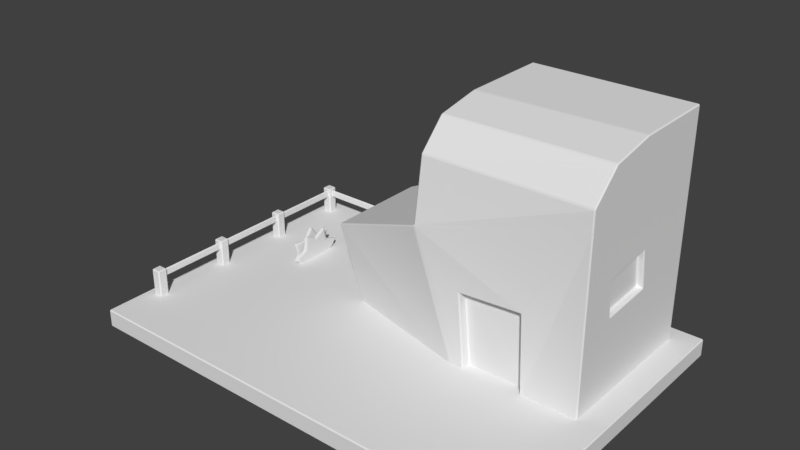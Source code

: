 # Source: sawmill.blend  (saved by Blender 2.79.0; exported with 4.5.12 LTS)
import bpy
from mathutils import Matrix  # noqa: F401  (used for matrix-valued properties, if any)

bpy.ops.wm.read_factory_settings(use_empty=True)
scene = bpy.context.scene
scene.name = 'Scene'

# ---- collections
col_collection_1 = bpy.data.collections.new('Collection 1'); scene.collection.children.link(col_collection_1)

# ---- world
world_world = bpy.data.worlds.new('World'); scene.world = world_world
world_world.color = (0.05088, 0.05088, 0.05088)
world_world.use_sun_shadow = False
world_world.sun_shadow_jitter_overblur = 0.0
world_world.cycles.sampling_method = 'MANUAL'

# ---- meshes
me_cube_003 = bpy.data.meshes.new('Cube.003')
me_cube_003.from_pydata([(3.221, 1.193, 3.922), (3.221, -0.8065, 3.469), (1.169, -0.8065, 3.469), (1.169, 1.193, 3.922), (1.611, 1.193, 1.028), (1.169, 1.193, 2.682), (1.611, -0.8065, 1.028), (1.169, -0.9225, 2.682), (3.221, 1.193, 3.208), (3.221, 1.193, 1.028), (3.221, -0.8065, 3.208), (3.221, -0.8065, 1.028), (-0.2557, 0.7805, 2.09), (0.0004082, 0.7805, 1.028), (-0.2557, -0.5373, 2.09), (0.0004082, -0.4214, 1.028), (3.528, 1.419, 1.084), (3.528, 1.419, 0.8552), (3.528, -2.514, 1.084), (3.528, -2.514, 0.8552), (-2.185, 1.419, 1.084), (-2.185, 1.419, 0.8552), (-2.185, -2.514, 1.084), (-2.185, -2.514, 0.8552), (1.782, -0.8065, 1.028), (2.517, -0.8065, 1.028), (1.741, -0.8666, 2.047), (2.502, -0.8472, 2.084), (3.221, -0.3562, 2.508), (3.221, 0.2945, 2.582), (3.221, 0.3557, 2.114), (3.221, -0.3026, 2.074), (2.683, 1.193, 3.547), (1.751, 1.193, 3.555), (1.696, 1.193, 3.263), (2.66, 1.193, 3.274), (3.148, -0.3562, 2.508), (3.148, 0.2945, 2.582), (3.148, 0.3557, 2.114), (3.148, -0.3026, 2.074), (2.683, 1.111, 3.547), (1.751, 1.111, 3.555), (1.696, 1.111, 3.263), (2.66, 1.111, 3.274), (1.78, -0.6882, 1.035), (2.515, -0.6882, 1.035), (1.739, -0.7484, 2.055), (2.499, -0.7289, 2.092), (1.169, 0.5465, 3.628), (1.169, -0.1989, 3.678), (1.158, -0.2363, 3.32), (1.17, 0.5281, 3.295), (1.269, 0.5455, 3.626), (1.269, -0.1998, 3.676), (1.259, -0.2372, 3.319), (1.27, 0.5272, 3.294), (3.221, 0.1335, 3.915), (1.169, 0.0657, 3.912), (3.221, -0.4464, 3.808), (1.169, -0.4845, 3.807), (-2.072, -1.922, 0.9936), (-2.072, -1.922, 1.426), (-2.072, -1.799, 0.9936), (-2.072, -1.799, 1.426), (-1.949, -1.922, 0.9936), (-1.949, -1.922, 1.426), (-1.949, -1.799, 0.9936), (-1.949, -1.799, 1.426), (-2.072, -0.9221, 0.9936), (-2.072, -0.9221, 1.426), (-2.072, -0.7988, 0.9936), (-2.072, -0.7988, 1.426), (-1.949, -0.9221, 0.9936), (-1.949, -0.9221, 1.426), (-1.949, -0.7988, 0.9936), (-1.949, -0.7988, 1.426), (-2.072, 0.07789, 0.9936), (-2.072, 0.07789, 1.426), (-2.072, 0.2012, 0.9936), (-2.072, 0.2012, 1.426), (-1.949, 0.07789, 0.9936), (-1.949, 0.07789, 1.426), (-1.949, 0.2012, 0.9936), (-1.949, 0.2012, 1.426), (-2.072, 1.078, 0.9936), (-2.072, 1.078, 1.426), (-2.072, 1.201, 0.9936), (-2.072, 1.201, 1.426), (-1.949, 1.078, 0.9936), (-1.949, 1.078, 1.426), (-1.949, 1.201, 0.9936), (-1.949, 1.201, 1.426), (-1.072, 1.078, 0.9936), (-1.072, 1.078, 1.426), (-1.072, 1.201, 0.9936), (-1.072, 1.201, 1.426), (-0.9489, 1.078, 0.9936), (-0.9489, 1.078, 1.426), (-0.9489, 1.201, 0.9936), (-0.9489, 1.201, 1.426), (-2.007, -1.811, 1.303), (-2.007, -1.811, 1.4), (-2.007, 1.134, 1.303), (-2.007, 1.134, 1.4), (-1.981, -1.811, 1.303), (-1.981, -1.811, 1.4), (-1.981, 1.134, 1.303), (-1.981, 1.134, 1.4), (-1.974, 1.148, 1.303), (-1.974, 1.148, 1.4), (-0.9747, 1.148, 1.303), (-0.9747, 1.148, 1.4), (-1.974, 1.122, 1.303), (-1.974, 1.122, 1.4), (-0.9747, 1.122, 1.303), (-0.9747, 1.122, 1.4), (-1.259, 0.1885, 1.417), (-1.259, 0.03701, 1.327), (-1.259, -0.1219, 1.404), (-1.259, -0.1454, 1.229), (-1.259, -0.3047, 1.152), (-1.259, -0.1825, 1.025), (-1.259, -0.1322, 0.9312), (-1.259, -0.04631, 0.8687), (-1.259, 0.05821, 0.8497), (-1.259, 0.1606, 0.8779), (-1.259, 0.2407, 0.9478), (-1.259, 0.2824, 1.045), (-1.259, 0.3928, 1.183), (-1.259, 0.2274, 1.245), (-1.221, 0.1885, 1.417), (-1.221, 0.03701, 1.327), (-1.221, -0.1219, 1.404), (-1.221, -0.1454, 1.229), (-1.221, -0.3047, 1.152), (-1.221, -0.1825, 1.025), (-1.221, -0.1322, 0.9312), (-1.221, -0.04631, 0.8687), (-1.221, 0.05821, 0.8497), (-1.221, 0.1606, 0.8779), (-1.221, 0.2407, 0.9478), (-1.221, 0.2824, 1.045), (-1.221, 0.3928, 1.183), (-1.221, 0.2274, 1.245), (-1.24, 0.2476, 1.261), (-1.24, 0.4315, 1.192), (-1.24, -0.1522, 0.9115), (-1.24, -0.2082, 1.016), (-1.24, 0.2043, 1.452), (-1.24, -0.05672, 0.842), (-1.24, 0.05949, 0.8209), (-1.24, 0.03591, 1.351), (-1.24, 0.1734, 0.8523), (-1.24, -0.1408, 1.437), (-1.24, 0.2623, 0.9299), (-1.24, -0.1669, 1.242), (-1.24, 0.3088, 1.039), (-1.24, -0.344, 1.157), (-1.347, 0.05335, 1.448), (-1.347, -0.0495, 1.305), (-1.347, -0.2259, 1.312), (-1.347, -0.1778, 1.142), (-1.347, -0.2935, 1.009), (-1.347, -0.1307, 0.9403), (-1.347, -0.04733, 0.8745), (-1.347, 0.05636, 0.8514), (-1.347, 0.1598, 0.8756), (-1.347, 0.2425, 0.9422), (-1.347, 0.2881, 1.038), (-1.347, 0.2876, 1.144), (-1.347, 0.334, 1.315), (-1.347, 0.1576, 1.306), (-1.309, 0.05335, 1.448), (-1.309, -0.0495, 1.305), (-1.309, -0.2259, 1.312), (-1.309, -0.1778, 1.142), (-1.309, -0.2935, 1.009), (-1.309, -0.1307, 0.9403), (-1.309, -0.04733, 0.8745), (-1.309, 0.05636, 0.8514), (-1.309, 0.1598, 0.8756), (-1.309, 0.2425, 0.9422), (-1.309, 0.2881, 1.038), (-1.309, 0.2876, 1.144), (-1.309, 0.334, 1.315), (-1.309, 0.1576, 1.306), (-1.328, 0.17, 1.328), (-1.328, 0.3661, 1.338), (-1.328, -0.05785, 0.8485), (-1.328, -0.1506, 0.9217), (-1.328, 0.05409, 1.486), (-1.328, 0.05743, 0.8228), (-1.328, 0.1724, 0.8496), (-1.328, -0.06026, 1.327), (-1.328, 0.2644, 0.9237), (-1.328, -0.2564, 1.335), (-1.328, 0.3151, 1.03), (-1.328, -0.2029, 1.146), (-1.328, 0.3145, 1.149), (-1.328, -0.3316, 0.9976)], [], [(10, 8, 0, 56, 58, 1), (5, 7, 50, 51, 48, 3), (8, 32, 33, 34, 5, 3, 0), (0, 3, 57, 56), (7, 10, 1, 2), (9, 11, 25, 45, 44, 24, 6, 15, 13, 4), (11, 10, 7, 6, 24, 26, 27, 25), (13, 12, 5, 4), (5, 12, 14, 7), (6, 7, 14, 15), (9, 8, 10, 28, 29, 30), (4, 5, 8, 9), (15, 14, 12, 13), (16, 20, 22, 18), (21, 17, 19, 23), (19, 18, 22, 23), (17, 16, 18, 19), (21, 20, 16, 17), (23, 22, 20, 21), (38, 37, 36, 39), (25, 27, 47, 45), (28, 31, 39, 36), (31, 28, 10, 11, 9, 30), (5, 34, 35, 32, 8), (35, 34, 42, 43), (30, 29, 37, 38), (31, 30, 38, 39), (29, 28, 36, 37), (43, 42, 41, 40), (33, 32, 40, 41), (32, 35, 43, 40), (34, 33, 41, 42), (45, 47, 46, 44), (26, 24, 44, 46), (27, 26, 46, 47), (3, 48, 49, 50, 7, 2, 59, 57), (49, 48, 52, 53), (53, 52, 55, 54), (48, 51, 55, 52), (50, 49, 53, 54), (51, 50, 54, 55), (56, 57, 59, 58), (58, 59, 2, 1), (60, 61, 63, 62), (62, 63, 67, 66), (66, 67, 65, 64), (64, 65, 61, 60), (62, 66, 64, 60), (67, 63, 61, 65), (68, 69, 71, 70), (70, 71, 75, 74), (74, 75, 73, 72), (72, 73, 69, 68), (70, 74, 72, 68), (75, 71, 69, 73), (76, 77, 79, 78), (78, 79, 83, 82), (82, 83, 81, 80), (80, 81, 77, 76), (78, 82, 80, 76), (83, 79, 77, 81), (84, 85, 87, 86), (86, 87, 91, 90), (90, 91, 89, 88), (88, 89, 85, 84), (86, 90, 88, 84), (91, 87, 85, 89), (92, 93, 95, 94), (94, 95, 99, 98), (98, 99, 97, 96), (96, 97, 93, 92), (94, 98, 96, 92), (99, 95, 93, 97), (100, 101, 103, 102), (102, 103, 107, 106), (106, 107, 105, 104), (104, 105, 101, 100), (102, 106, 104, 100), (107, 103, 101, 105), (108, 109, 111, 110), (110, 111, 115, 114), (114, 115, 113, 112), (112, 113, 109, 108), (110, 114, 112, 108), (115, 111, 109, 113), (117, 116, 129, 128, 127, 126, 125, 124, 123, 122, 121, 120, 119, 118), (131, 132, 133, 134, 135, 136, 137, 138, 139, 140, 141, 142, 143, 130), (145, 144, 143, 142), (147, 146, 136, 135), (144, 148, 130, 143), (146, 149, 137, 136), (149, 150, 138, 137), (148, 151, 131, 130), (150, 152, 139, 138), (151, 153, 132, 131), (152, 154, 140, 139), (153, 155, 133, 132), (154, 156, 141, 140), (155, 157, 134, 133), (156, 145, 142, 141), (157, 147, 135, 134), (120, 121, 147, 157), (127, 128, 145, 156), (119, 120, 157, 155), (126, 127, 156, 154), (118, 119, 155, 153), (125, 126, 154, 152), (117, 118, 153, 151), (124, 125, 152, 150), (116, 117, 151, 148), (123, 124, 150, 149), (122, 123, 149, 146), (129, 116, 148, 144), (121, 122, 146, 147), (128, 129, 144, 145), (159, 158, 171, 170, 169, 168, 167, 166, 165, 164, 163, 162, 161, 160), (173, 174, 175, 176, 177, 178, 179, 180, 181, 182, 183, 184, 185, 172), (187, 186, 185, 184), (189, 188, 178, 177), (186, 190, 172, 185), (188, 191, 179, 178), (191, 192, 180, 179), (190, 193, 173, 172), (192, 194, 181, 180), (193, 195, 174, 173), (194, 196, 182, 181), (195, 197, 175, 174), (196, 198, 183, 182), (197, 199, 176, 175), (198, 187, 184, 183), (199, 189, 177, 176), (162, 163, 189, 199), (169, 170, 187, 198), (161, 162, 199, 197), (168, 169, 198, 196), (160, 161, 197, 195), (167, 168, 196, 194), (159, 160, 195, 193), (166, 167, 194, 192), (158, 159, 193, 190), (165, 166, 192, 191), (164, 165, 191, 188), (171, 158, 190, 186), (163, 164, 188, 189), (170, 171, 186, 187)])
_uv = me_cube_003.uv_layers.new(name='UVMap')
_uv.uv.foreach_set('vector', [0.6224, 0.8869, 0.6224, 0.8869, 0.6224, 0.9523, 0.6224, 0.9517, 0.6224, 0.9419, 0.6224, 0.9108, 0.5929, 0.8387, 0.5929, 0.8387, 0.5927, 0.8972, 0.5929, 0.8949, 0.5929, 0.9253, 0.5929, 0.9523, 0.6224, 0.8869, 0.6147, 0.9179, 0.6012, 0.9187, 0.6005, 0.892, 0.5929, 0.8387, 0.5929, 0.9523, 0.6224, 0.9523, 0.6224, 0.9523, 0.5929, 0.9523, 0.5929, 0.9514, 0.6224, 0.9517, 0.5929, 0.8387, 0.6224, 0.8869, 0.6224, 0.9108, 0.5929, 0.9108, 0.6224, 0.6872, 0.6224, 0.6872, 0.6123, 0.6872, 0.6122, 0.6879, 0.6017, 0.6879, 0.6017, 0.6872, 0.5992, 0.6872, 0.5761, 0.6872, 0.5761, 0.6872, 0.5992, 0.6872, 0.6224, 0.6872, 0.6224, 0.8869, 0.5929, 0.8387, 0.5992, 0.6872, 0.6017, 0.6872, 0.6011, 0.7805, 0.612, 0.7839, 0.6123, 0.6872, 0.5761, 0.6872, 0.5724, 0.7844, 0.5929, 0.8387, 0.5992, 0.6872, 0.5929, 0.8387, 0.5724, 0.7844, 0.5724, 0.7844, 0.5929, 0.8387, 0.5992, 0.6872, 0.5929, 0.8387, 0.5724, 0.7844, 0.5761, 0.6872, 0.6224, 0.6872, 0.6224, 0.8869, 0.6224, 0.8869, 0.6224, 0.8228, 0.6224, 0.8296, 0.6224, 0.7867, 0.5992, 0.6872, 0.5929, 0.8387, 0.6224, 0.8869, 0.6224, 0.6872, 0.5761, 0.6872, 0.5724, 0.7844, 0.5724, 0.7844, 0.5761, 0.6872, 0.6268, 0.6923, 0.5446, 0.6923, 0.5446, 0.6923, 0.6268, 0.6923, 0.5446, 0.6714, 0.6268, 0.6714, 0.6268, 0.6714, 0.5446, 0.6714, 0.6268, 0.6714, 0.6268, 0.6923, 0.5446, 0.6923, 0.5446, 0.6714, 0.6268, 0.6714, 0.6268, 0.6923, 0.6268, 0.6923, 0.6268, 0.6714, 0.5446, 0.6714, 0.5446, 0.6923, 0.6268, 0.6923, 0.6268, 0.6714, 0.5446, 0.6714, 0.5446, 0.6923, 0.5446, 0.6923, 0.5446, 0.6714, 0.6213, 0.7867, 0.6213, 0.8296, 0.6213, 0.8228, 0.6213, 0.783, 0.6123, 0.6872, 0.612, 0.7839, 0.612, 0.7847, 0.6122, 0.6879, 0.6224, 0.8228, 0.6224, 0.783, 0.6213, 0.783, 0.6213, 0.8228, 0.6224, 0.783, 0.6224, 0.8228, 0.6224, 0.8869, 0.6224, 0.6872, 0.6224, 0.6872, 0.6224, 0.7867, 0.5929, 0.8387, 0.6005, 0.892, 0.6143, 0.893, 0.6147, 0.9179, 0.6224, 0.8869, 0.6143, 0.893, 0.6005, 0.892, 0.6005, 0.892, 0.6143, 0.893, 0.6224, 0.7867, 0.6224, 0.8296, 0.6213, 0.8296, 0.6213, 0.7867, 0.6224, 0.783, 0.6224, 0.7867, 0.6213, 0.7867, 0.6213, 0.783, 0.6224, 0.8296, 0.6224, 0.8228, 0.6213, 0.8228, 0.6213, 0.8296, 0.6143, 0.893, 0.6005, 0.892, 0.6012, 0.9187, 0.6147, 0.9179, 0.6012, 0.9187, 0.6147, 0.9179, 0.6147, 0.9179, 0.6012, 0.9187, 0.6147, 0.9179, 0.6143, 0.893, 0.6143, 0.893, 0.6147, 0.9179, 0.6005, 0.892, 0.6012, 0.9187, 0.6012, 0.9187, 0.6005, 0.892, 0.6122, 0.6879, 0.612, 0.7847, 0.6011, 0.7812, 0.6017, 0.6879, 0.6011, 0.7805, 0.6017, 0.6872, 0.6017, 0.6879, 0.6011, 0.7812, 0.612, 0.7839, 0.6011, 0.7805, 0.6011, 0.7812, 0.612, 0.7847, 0.5929, 0.9523, 0.5929, 0.9253, 0.5929, 0.9299, 0.5927, 0.8972, 0.5929, 0.8387, 0.5929, 0.9108, 0.5929, 0.9418, 0.5929, 0.9514, 0.5929, 0.9299, 0.5929, 0.9253, 0.5943, 0.9252, 0.5943, 0.9298, 0.5943, 0.9298, 0.5943, 0.9252, 0.5943, 0.8947, 0.5942, 0.897, 0.5929, 0.9253, 0.5929, 0.8949, 0.5943, 0.8947, 0.5943, 0.9252, 0.5927, 0.8972, 0.5929, 0.9299, 0.5943, 0.9298, 0.5942, 0.897, 0.5929, 0.8949, 0.5927, 0.8972, 0.5942, 0.897, 0.5943, 0.8947, 0.6224, 0.9517, 0.5929, 0.9514, 0.5929, 0.9418, 0.6224, 0.9419, 0.6224, 0.9419, 0.5929, 0.9418, 0.5929, 0.9108, 0.6224, 0.9108, 0.5524, 0.6775, 0.5524, 0.9573, 0.5524, 0.9573, 0.5524, 0.6775, 0.5524, 0.6775, 0.5524, 0.9573, 0.558, 0.9573, 0.558, 0.6775, 0.558, 0.6775, 0.558, 0.9573, 0.558, 0.9573, 0.558, 0.6775, 0.558, 0.6775, 0.558, 0.9573, 0.5524, 0.9573, 0.5524, 0.6775, 0.5524, 0.6775, 0.558, 0.6775, 0.558, 0.6775, 0.5524, 0.6775, 0.558, 0.9573, 0.5524, 0.9573, 0.5524, 0.9573, 0.558, 0.9573, 0.5524, 0.6775, 0.5524, 0.9573, 0.5524, 0.9573, 0.5524, 0.6775, 0.5524, 0.6775, 0.5524, 0.9573, 0.558, 0.9573, 0.558, 0.6775, 0.558, 0.6775, 0.558, 0.9573, 0.558, 0.9573, 0.558, 0.6775, 0.558, 0.6775, 0.558, 0.9573, 0.5524, 0.9573, 0.5524, 0.6775, 0.5524, 0.6775, 0.558, 0.6775, 0.558, 0.6775, 0.5524, 0.6775, 0.558, 0.9573, 0.5524, 0.9573, 0.5524, 0.9573, 0.558, 0.9573, 0.5524, 0.6775, 0.5524, 0.9573, 0.5524, 0.9573, 0.5524, 0.6775, 0.5524, 0.6775, 0.5524, 0.9573, 0.558, 0.9573, 0.558, 0.6775, 0.558, 0.6775, 0.558, 0.9573, 0.558, 0.9573, 0.558, 0.6775, 0.558, 0.6775, 0.558, 0.9573, 0.5524, 0.9573, 0.5524, 0.6775, 0.5524, 0.6775, 0.558, 0.6775, 0.558, 0.6775, 0.5524, 0.6775, 0.558, 0.9573, 0.5524, 0.9573, 0.5524, 0.9573, 0.558, 0.9573, 0.5524, 0.6775, 0.5524, 0.9573, 0.5524, 0.9573, 0.5524, 0.6775, 0.5524, 0.6775, 0.5524, 0.9573, 0.558, 0.9573, 0.558, 0.6775, 0.558, 0.6775, 0.558, 0.9573, 0.558, 0.9573, 0.558, 0.6775, 0.558, 0.6775, 0.558, 0.9573, 0.5524, 0.9573, 0.5524, 0.6775, 0.5524, 0.6775, 0.558, 0.6775, 0.558, 0.6775, 0.5524, 0.6775, 0.558, 0.9573, 0.5524, 0.9573, 0.5524, 0.9573, 0.558, 0.9573, 0.5977, 0.6775, 0.5977, 0.9573, 0.5977, 0.9573, 0.5977, 0.6775, 0.5977, 0.6775, 0.5977, 0.9573, 0.6033, 0.9573, 0.6033, 0.6775, 0.6033, 0.6775, 0.6033, 0.9573, 0.6033, 0.9573, 0.6033, 0.6775, 0.6033, 0.6775, 0.6033, 0.9573, 0.5977, 0.9573, 0.5977, 0.6775, 0.5977, 0.6775, 0.6033, 0.6775, 0.6033, 0.6775, 0.5977, 0.6775, 0.6033, 0.9573, 0.5977, 0.9573, 0.5977, 0.9573, 0.6033, 0.9573, 0.5553, 0.878, 0.5553, 0.9404, 0.5553, 0.9404, 0.5553, 0.878, 0.5553, 0.878, 0.5553, 0.9404, 0.5565, 0.9404, 0.5565, 0.878, 0.5565, 0.878, 0.5565, 0.9404, 0.5565, 0.9404, 0.5565, 0.878, 0.5565, 0.878, 0.5565, 0.9404, 0.5553, 0.9404, 0.5553, 0.878, 0.5553, 0.878, 0.5565, 0.878, 0.5565, 0.878, 0.5553, 0.878, 0.5565, 0.9404, 0.5553, 0.9404, 0.5553, 0.9404, 0.5565, 0.9404, 0.5568, 0.878, 0.5568, 0.9404, 0.6022, 0.9404, 0.6022, 0.878, 0.6022, 0.878, 0.6022, 0.9404, 0.6022, 0.9404, 0.6022, 0.878, 0.6022, 0.878, 0.6022, 0.9404, 0.5568, 0.9404, 0.5568, 0.878, 0.5568, 0.878, 0.5568, 0.9404, 0.5568, 0.9404, 0.5568, 0.878, 0.6022, 0.878, 0.6022, 0.878, 0.5568, 0.878, 0.5568, 0.878, 0.6022, 0.9404, 0.6022, 0.9404, 0.5568, 0.9404, 0.5568, 0.9404, 0.1986, 0.8901, 0.1986, 0.9301, 0.1986, 0.8541, 0.1986, 0.8268, 0.1986, 0.766, 0.1986, 0.7229, 0.1986, 0.6921, 0.1986, 0.6796, 0.1986, 0.688, 0.1986, 0.7156, 0.1986, 0.7569, 0.1986, 0.8131, 0.1986, 0.8468, 0.1986, 0.924, 0.2155, 0.8901, 0.2155, 0.924, 0.2155, 0.8468, 0.2155, 0.8131, 0.2155, 0.7569, 0.2155, 0.7156, 0.2155, 0.688, 0.2155, 0.6796, 0.2155, 0.6921, 0.2155, 0.7229, 0.2155, 0.766, 0.2155, 0.8268, 0.2155, 0.8541, 0.2155, 0.9301, 0.207, 0.8306, 0.207, 0.8609, 0.2155, 0.8541, 0.2155, 0.8268, 0.207, 0.7528, 0.207, 0.7069, 0.2155, 0.7156, 0.2155, 0.7569, 0.207, 0.8609, 0.207, 0.9454, 0.2155, 0.9301, 0.2155, 0.8541, 0.207, 0.7069, 0.207, 0.6762, 0.2155, 0.688, 0.2155, 0.7156, 0.207, 0.6762, 0.207, 0.6669, 0.2155, 0.6796, 0.2155, 0.688, 0.207, 0.9454, 0.207, 0.9009, 0.2155, 0.8901, 0.2155, 0.9301, 0.207, 0.6669, 0.207, 0.6808, 0.2155, 0.6921, 0.2155, 0.6796, 0.207, 0.9009, 0.207, 0.9387, 0.2155, 0.924, 0.2155, 0.8901, 0.207, 0.6808, 0.207, 0.715, 0.2155, 0.7229, 0.2155, 0.6921, 0.207, 0.9387, 0.207, 0.8528, 0.2155, 0.8468, 0.2155, 0.924, 0.207, 0.715, 0.207, 0.763, 0.2155, 0.766, 0.2155, 0.7229, 0.207, 0.8528, 0.207, 0.8154, 0.2155, 0.8131, 0.2155, 0.8468, 0.207, 0.763, 0.207, 0.8306, 0.2155, 0.8268, 0.2155, 0.766, 0.207, 0.8154, 0.207, 0.7528, 0.2155, 0.7569, 0.2155, 0.8131, 0.1986, 0.8131, 0.1986, 0.7569, 0.207, 0.7528, 0.207, 0.8154, 0.1986, 0.766, 0.1986, 0.8268, 0.207, 0.8306, 0.207, 0.763, 0.1986, 0.8468, 0.1986, 0.8131, 0.207, 0.8154, 0.207, 0.8528, 0.1986, 0.7229, 0.1986, 0.766, 0.207, 0.763, 0.207, 0.715, 0.1986, 0.924, 0.1986, 0.8468, 0.207, 0.8528, 0.207, 0.9387, 0.1986, 0.6921, 0.1986, 0.7229, 0.207, 0.715, 0.207, 0.6808, 0.1986, 0.8901, 0.1986, 0.924, 0.207, 0.9387, 0.207, 0.9009, 0.1986, 0.6796, 0.1986, 0.6921, 0.207, 0.6808, 0.207, 0.6669, 0.1986, 0.9301, 0.1986, 0.8901, 0.207, 0.9009, 0.207, 0.9454, 0.1986, 0.688, 0.1986, 0.6796, 0.207, 0.6669, 0.207, 0.6762, 0.1986, 0.7156, 0.1986, 0.688, 0.207, 0.6762, 0.207, 0.7069, 0.1986, 0.8541, 0.1986, 0.9301, 0.207, 0.9454, 0.207, 0.8609, 0.1986, 0.7569, 0.1986, 0.7156, 0.207, 0.7069, 0.207, 0.7528, 0.1986, 0.8268, 0.1986, 0.8541, 0.207, 0.8609, 0.207, 0.8306, 0.1595, 0.8804, 0.1595, 0.9437, 0.1595, 0.8808, 0.1595, 0.8848, 0.1595, 0.8097, 0.1595, 0.7628, 0.1595, 0.7205, 0.1595, 0.691, 0.1595, 0.6804, 0.1595, 0.6906, 0.1595, 0.7196, 0.1595, 0.7498, 0.1595, 0.8086, 0.1595, 0.8836, 0.1764, 0.8804, 0.1764, 0.8836, 0.1764, 0.8086, 0.1764, 0.7498, 0.1764, 0.7196, 0.1764, 0.6906, 0.1764, 0.6804, 0.1764, 0.691, 0.1764, 0.7205, 0.1764, 0.7628, 0.1764, 0.8097, 0.1764, 0.8848, 0.1764, 0.8808, 0.1764, 0.9437, 0.168, 0.8951, 0.168, 0.8906, 0.1764, 0.8808, 0.1764, 0.8848, 0.168, 0.7114, 0.168, 0.6791, 0.1764, 0.6906, 0.1764, 0.7196, 0.168, 0.8906, 0.168, 0.9605, 0.1764, 0.9437, 0.1764, 0.8808, 0.168, 0.6791, 0.168, 0.6677, 0.1764, 0.6804, 0.1764, 0.6906, 0.168, 0.6677, 0.168, 0.6796, 0.1764, 0.691, 0.1764, 0.6804, 0.168, 0.9605, 0.168, 0.8901, 0.1764, 0.8804, 0.1764, 0.9437, 0.168, 0.6796, 0.168, 0.7123, 0.1764, 0.7205, 0.1764, 0.691, 0.168, 0.8901, 0.168, 0.8937, 0.1764, 0.8836, 0.1764, 0.8804, 0.168, 0.7123, 0.168, 0.7594, 0.1764, 0.7628, 0.1764, 0.7205, 0.168, 0.8937, 0.168, 0.8103, 0.1764, 0.8086, 0.1764, 0.8836, 0.168, 0.7594, 0.168, 0.8115, 0.1764, 0.8097, 0.1764, 0.7628, 0.168, 0.8103, 0.168, 0.7449, 0.1764, 0.7498, 0.1764, 0.8086, 0.168, 0.8115, 0.168, 0.8951, 0.1764, 0.8848, 0.1764, 0.8097, 0.168, 0.7449, 0.168, 0.7114, 0.1764, 0.7196, 0.1764, 0.7498, 0.1595, 0.7498, 0.1595, 0.7196, 0.168, 0.7114, 0.168, 0.7449, 0.1595, 0.8097, 0.1595, 0.8848, 0.168, 0.8951, 0.168, 0.8115, 0.1595, 0.8086, 0.1595, 0.7498, 0.168, 0.7449, 0.168, 0.8103, 0.1595, 0.7628, 0.1595, 0.8097, 0.168, 0.8115, 0.168, 0.7594, 0.1595, 0.8836, 0.1595, 0.8086, 0.168, 0.8103, 0.168, 0.8937, 0.1595, 0.7205, 0.1595, 0.7628, 0.168, 0.7594, 0.168, 0.7123, 0.1595, 0.8804, 0.1595, 0.8836, 0.168, 0.8937, 0.168, 0.8901, 0.1595, 0.691, 0.1595, 0.7205, 0.168, 0.7123, 0.168, 0.6796, 0.1595, 0.9437, 0.1595, 0.8804, 0.168, 0.8901, 0.168, 0.9605, 0.1595, 0.6804, 0.1595, 0.691, 0.168, 0.6796, 0.168, 0.6677, 0.1595, 0.6906, 0.1595, 0.6804, 0.168, 0.6677, 0.168, 0.6791, 0.1595, 0.8808, 0.1595, 0.9437, 0.168, 0.9605, 0.168, 0.8906, 0.1595, 0.7196, 0.1595, 0.6906, 0.168, 0.6791, 0.168, 0.7114, 0.1595, 0.8848, 0.1595, 0.8808, 0.168, 0.8906, 0.168, 0.8951])
me_cube_003.use_remesh_preserve_volume = False
me_cube_003.use_remesh_preserve_attributes = False
me_cube_003.use_mirror_vertex_groups = False
me_cube_003.update()

# ---- objects
ob_cube = bpy.data.objects.new('Cube', me_cube_003)

# ---- transforms, parenting, visibility, modifiers, constraints
ob_cube.location = (0.0, 0.0, 0.0)
ob_cube.lineart.crease_threshold = 0.0
_m = ob_cube.modifiers.new('Bevel', 'BEVEL')
_m.limit_method = 'NONE'
_m.spread = 0.0

# ---- collection membership
col_collection_1.objects.link(ob_cube)

# ---- scene / render settings (as saved in the file)
scene.frame_start = 1; scene.frame_end = 250; scene.frame_set(1)
scene.render.engine = 'BLENDER_EEVEE_NEXT'
scene.render.resolution_percentage = 50
scene.render.dither_intensity = 0.0
scene.cycles.use_denoising = False
scene.cycles.samples = 128
scene.cycles.sampling_pattern = 'TABULATED_SOBOL'
scene.cycles.use_adaptive_sampling = False
scene.cycles.use_light_tree = False
scene.cycles.blur_glossy = 0.0
scene.cycles.sample_clamp_indirect = 0.0
scene.view_settings.view_transform = 'Standard'
bpy.context.view_layer.update()

# ---- added for rendering (the .blend has no active camera and no usable light): camera, sun
cam_auto = bpy.data.cameras.new('AutoCamera')
cam_auto.lens = 50.0
cam_auto.sensor_width = 36.0
cam_auto.clip_end = 1000.0
ob_auto_camera = bpy.data.objects.new('AutoCamera', cam_auto)
scene.collection.objects.link(ob_auto_camera)
ob_auto_camera.location = (7.696, -8.97659, 7.99715)
ob_auto_camera.rotation_euler = (1.09748, -7.21219e-08, 0.694738)
scene.camera = ob_auto_camera
light_auto_sun = bpy.data.lights.new('AutoSun', 'SUN')
light_auto_sun.energy = 3.0
light_auto_sun.angle = 0.0523599
ob_auto_sun = bpy.data.objects.new('AutoSun', light_auto_sun)
scene.collection.objects.link(ob_auto_sun)
ob_auto_sun.rotation_euler = (0.872665, 0.174533, 0.523599)
bpy.context.view_layer.update()
